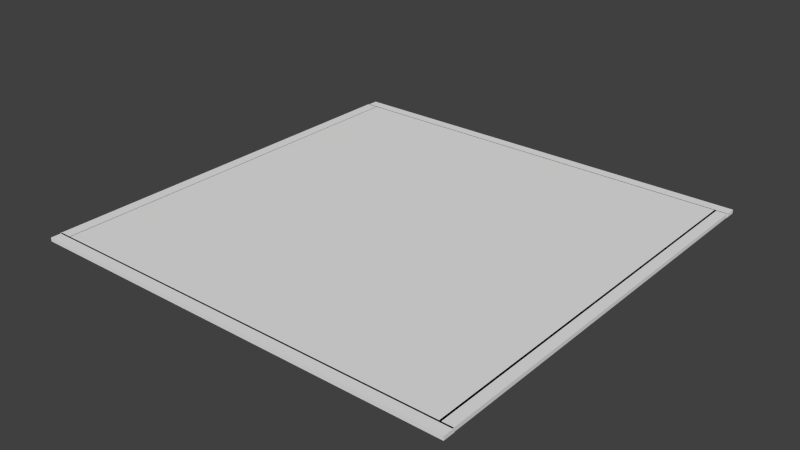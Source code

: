 # Source: Blanket.blend  (saved by Blender 2.73.0; exported with 4.5.12 LTS)
import bpy
from mathutils import Matrix  # noqa: F401  (used for matrix-valued properties, if any)

bpy.ops.wm.read_factory_settings(use_empty=True)
scene = bpy.context.scene
scene.name = 'Scene'

# ---- collections
col_collection_1 = bpy.data.collections.new('Collection 1'); scene.collection.children.link(col_collection_1)

# ---- world
world_world = bpy.data.worlds.new('World'); scene.world = world_world
world_world.color = (0.05088, 0.05088, 0.05088)
world_world.use_sun_shadow = False
world_world.sun_shadow_jitter_overblur = 0.0
world_world.cycles.sampling_method = 'MANUAL'
world_world.cycles.sample_map_resolution = 256

# ---- meshes
me_cube_001 = bpy.data.meshes.new('Cube.001')
me_cube_001.from_pydata([(-2.757, -2.757, -0.02544), (-2.757, 2.757, -0.02544), (2.757, 2.757, -0.02544), (2.757, -2.757, -0.02544), (-2.757, -2.757, 0.02544), (-2.757, 2.757, 0.02544), (2.757, 2.757, 0.02544), (2.757, -2.757, 0.02544)], [], [(4, 5, 1, 0), (5, 6, 2, 1), (6, 7, 3, 2), (7, 4, 0, 3), (0, 1, 2, 3), (7, 6, 5, 4)])
me_cube_001.use_remesh_preserve_volume = False
me_cube_001.use_remesh_preserve_attributes = False
me_cube_001.use_mirror_vertex_groups = False
me_cube_001.update()
me_cube_003 = bpy.data.meshes.new('Cube.003')
me_cube_003.from_pydata([(-0.08299, -2.757, -0.02544), (-0.08299, 2.757, -0.02544), (0.08299, 2.757, -0.02544), (0.08299, -2.757, -0.02544), (-0.08299, -2.757, 0.02544), (-0.08299, 2.757, 0.02544), (0.08299, 2.757, 0.02544), (0.08299, -2.757, 0.02544)], [], [(4, 5, 1, 0), (5, 6, 2, 1), (6, 7, 3, 2), (7, 4, 0, 3), (0, 1, 2, 3), (7, 6, 5, 4)])
me_cube_003.use_remesh_preserve_volume = False
me_cube_003.use_remesh_preserve_attributes = False
me_cube_003.use_mirror_vertex_groups = False
me_cube_003.update()
me_cube_005 = bpy.data.meshes.new('Cube.005')
me_cube_005.from_pydata([(-2.904, -0.07719, -0.02544), (-2.904, 0.07719, -0.02544), (2.904, 0.07719, -0.02544), (2.904, -0.07719, -0.02544), (-2.904, -0.07719, 0.02544), (-2.904, 0.07719, 0.02544), (2.904, 0.07719, 0.02544), (2.904, -0.07719, 0.02544)], [], [(4, 5, 1, 0), (5, 6, 2, 1), (6, 7, 3, 2), (7, 4, 0, 3), (0, 1, 2, 3), (7, 6, 5, 4)])
me_cube_005.use_remesh_preserve_volume = False
me_cube_005.use_remesh_preserve_attributes = False
me_cube_005.use_mirror_vertex_groups = False
me_cube_005.update()
me_cube_002 = bpy.data.meshes.new('Cube.002')
me_cube_002.from_pydata([(-0.08299, -2.757, -0.02544), (-0.08299, 2.757, -0.02544), (0.08299, 2.757, -0.02544), (0.08299, -2.757, -0.02544), (-0.08299, -2.757, 0.02544), (-0.08299, 2.757, 0.02544), (0.08299, 2.757, 0.02544), (0.08299, -2.757, 0.02544)], [], [(4, 5, 1, 0), (5, 6, 2, 1), (6, 7, 3, 2), (7, 4, 0, 3), (0, 1, 2, 3), (7, 6, 5, 4)])
me_cube_002.use_remesh_preserve_volume = False
me_cube_002.use_remesh_preserve_attributes = False
me_cube_002.use_mirror_vertex_groups = False
me_cube_002.update()
me_cube_004 = bpy.data.meshes.new('Cube.004')
me_cube_004.from_pydata([(-2.904, -0.07719, -0.02544), (-2.904, 0.07719, -0.02544), (2.904, 0.07719, -0.02544), (2.904, -0.07719, -0.02544), (-2.904, -0.07719, 0.02544), (-2.904, 0.07719, 0.02544), (2.904, 0.07719, 0.02544), (2.904, -0.07719, 0.02544)], [], [(4, 5, 1, 0), (5, 6, 2, 1), (6, 7, 3, 2), (7, 4, 0, 3), (0, 1, 2, 3), (7, 6, 5, 4)])
me_cube_004.use_remesh_preserve_volume = False
me_cube_004.use_remesh_preserve_attributes = False
me_cube_004.use_mirror_vertex_groups = False
me_cube_004.update()

# ---- objects
ob_blanket = bpy.data.objects.new('blanket', me_cube_001)
ob_wool_001 = bpy.data.objects.new('wool.001', me_cube_003)
ob_wool_003 = bpy.data.objects.new('wool.003', me_cube_005)
ob_wool = bpy.data.objects.new('wool', me_cube_002)
ob_wool_002 = bpy.data.objects.new('wool.002', me_cube_004)

# ---- transforms, parenting, visibility, modifiers, constraints
ob_blanket.location = (0.0, 0.0, 0.06671)
ob_blanket.lineart.crease_threshold = 0.0
ob_wool_001.parent = ob_blanket
ob_wool_001.matrix_parent_inverse = Matrix(((1.0, 0.0, 0.0, 0.0), (0.0, 1.0, 0.0, 0.0), (0.0, 0.0, 1.0, -0.06671), (0.0, 0.0, 0.0, 1.0)))
ob_wool_001.location = (2.816, 0.0, 0.06671)
ob_wool_001.lineart.crease_threshold = 0.0
ob_wool_003.parent = ob_blanket
ob_wool_003.matrix_parent_inverse = Matrix(((1.0, 0.0, 0.0, 0.0), (0.0, 1.0, 0.0, 0.0), (0.0, 0.0, 1.0, -0.06671), (0.0, 0.0, 0.0, 1.0)))
ob_wool_003.location = (0.0, 2.825, 0.06671)
ob_wool_003.lineart.crease_threshold = 0.0
ob_wool.parent = ob_blanket
ob_wool.matrix_parent_inverse = Matrix(((1.0, 0.0, 0.0, 0.0), (0.0, 1.0, 0.0, 0.0), (0.0, 0.0, 1.0, -0.06671), (0.0, 0.0, 0.0, 1.0)))
ob_wool.location = (-2.833, 0.0, 0.06671)
ob_wool.lineart.crease_threshold = 0.0
ob_wool_002.parent = ob_blanket
ob_wool_002.matrix_parent_inverse = Matrix(((1.0, 0.0, 0.0, 0.0), (0.0, 1.0, 0.0, 0.0), (0.0, 0.0, 1.0, -0.06671), (0.0, 0.0, 0.0, 1.0)))
ob_wool_002.location = (0.0, -2.815, 0.06671)
ob_wool_002.lineart.crease_threshold = 0.0

# ---- collection membership
col_collection_1.objects.link(ob_blanket)
col_collection_1.objects.link(ob_wool_001)
col_collection_1.objects.link(ob_wool_003)
col_collection_1.objects.link(ob_wool)
col_collection_1.objects.link(ob_wool_002)

# ---- scene / render settings (as saved in the file)
scene.frame_start = 1; scene.frame_end = 250; scene.frame_set(1)
scene.render.engine = 'BLENDER_EEVEE_NEXT'
scene.render.resolution_percentage = 50
scene.render.dither_intensity = 0.0
scene.cycles.use_denoising = False
scene.cycles.samples = 10
scene.cycles.sampling_pattern = 'TABULATED_SOBOL'
scene.cycles.light_sampling_threshold = 0.0
scene.cycles.use_adaptive_sampling = False
scene.cycles.use_light_tree = False
scene.cycles.blur_glossy = 0.0
scene.cycles.pixel_filter_type = 'GAUSSIAN'
scene.cycles.sample_clamp_indirect = 0.0
scene.view_settings.view_transform = 'Standard'
bpy.context.view_layer.update()

# ---- added for rendering (the .blend has no active camera and no usable light): camera, sun
cam_auto = bpy.data.cameras.new('AutoCamera')
cam_auto.lens = 50.0
cam_auto.sensor_width = 36.0
cam_auto.clip_end = 1000.0
ob_auto_camera = bpy.data.objects.new('AutoCamera', cam_auto)
scene.collection.objects.link(ob_auto_camera)
ob_auto_camera.location = (7.59226, -9.11275, 6.14541)
ob_auto_camera.rotation_euler = (1.09748, -7.21219e-08, 0.694738)
scene.camera = ob_auto_camera
light_auto_sun = bpy.data.lights.new('AutoSun', 'SUN')
light_auto_sun.energy = 3.0
light_auto_sun.angle = 0.0523599
ob_auto_sun = bpy.data.objects.new('AutoSun', light_auto_sun)
scene.collection.objects.link(ob_auto_sun)
ob_auto_sun.rotation_euler = (0.872665, 0.174533, 0.523599)
bpy.context.view_layer.update()
